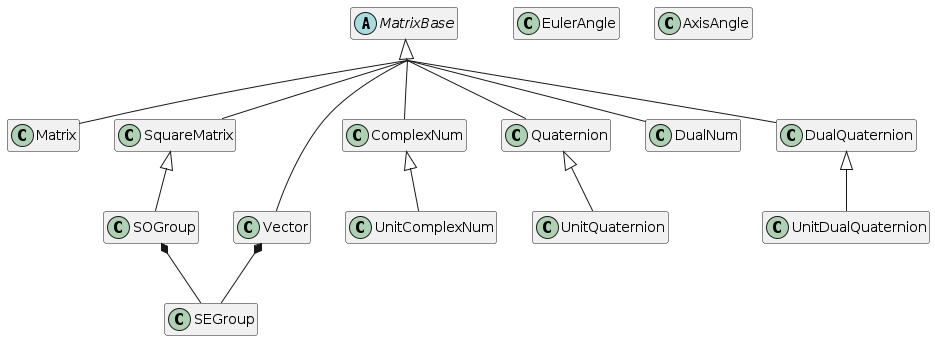

The diagram above was rendered by PlantUML. Its source (embedded in the PNG):
@startuml object_hierarchy

hide members
skinparam groupInheritance 2

abstract class MatrixBase
class Matrix
class SquareMatrix
class Vector
class ComplexNum
class Quaternion
class DualNum
class DualQuaternion
class UnitComplexNum
class UnitQuaternion
class SOGroup
class UnitDualQuaternion
class SEGroup
class EulerAngle
class AxisAngle


MatrixBase <|-- Matrix
MatrixBase <|-- SquareMatrix
MatrixBase <|-- Vector
MatrixBase <|-- ComplexNum
MatrixBase <|-- Quaternion
MatrixBase <|-- DualNum
MatrixBase <|-- DualQuaternion

SquareMatrix <|-- SOGroup
ComplexNum <|-- UnitComplexNum
Quaternion <|-- UnitQuaternion
DualQuaternion <|-- UnitDualQuaternion

SOGroup *-- SEGroup
Vector *-- SEGroup
@enduml